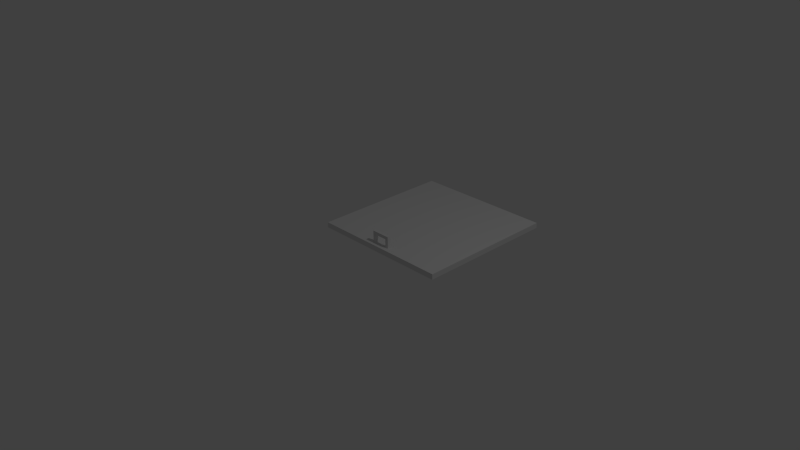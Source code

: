 # Source: trap_door.blend  (saved by Blender 2.76.0; exported with 4.5.12 LTS)
import bpy
from mathutils import Matrix  # noqa: F401  (used for matrix-valued properties, if any)

bpy.ops.wm.read_factory_settings(use_empty=True)
scene = bpy.context.scene
scene.name = 'Scene'

# ---- collections
col_collection_1 = bpy.data.collections.new('Collection 1'); scene.collection.children.link(col_collection_1)

# ---- materials (node trees are filled in below, after node groups)
mat_material = bpy.data.materials.new('Material')
mat_material.alpha_threshold = 0.0
mat_material.use_transparent_shadow = False
mat_material.roughness = 0.5
mat_material.line_color = (0.0, 0.0, 0.0, 1.0)

# ---- material node trees

# ---- world
world_world = bpy.data.worlds.new('World'); scene.world = world_world
world_world.color = (0.05088, 0.05088, 0.05088)
world_world.use_sun_shadow = False
world_world.sun_shadow_jitter_overblur = 0.0
world_world.cycles.sampling_method = 'MANUAL'
world_world.cycles.sample_map_resolution = 256

# ---- cameras
cam_camera = bpy.data.cameras.new('Camera')
cam_camera.clip_end = 100.0
cam_camera.lens = 35.0
cam_camera.sensor_width = 32.0
cam_camera.sensor_height = 18.0
cam_camera.ortho_scale = 7.314
cam_camera.dof.focus_distance = 0.0
cam_camera.dof.aperture_fstop = 128.0

# ---- lights
light_lamp = bpy.data.lights.new('Lamp', 'POINT')
light_lamp.transmission_factor = 0.0
light_lamp.cutoff_distance = 30.0
light_lamp.energy = 100.0
light_lamp.shadow_buffer_clip_start = 1.001
light_lamp.shadow_soft_size = 0.1
light_lamp.shadow_maximum_resolution = 0.006
light_lamp.use_absolute_resolution = True
light_lamp.cycles.use_multiple_importance_sampling = False

# ---- meshes
me_cube = bpy.data.meshes.new('Cube')
me_cube.from_pydata([(-0.9979, 0.05882, 0.08468), (1.002, 0.05882, 0.08468), (-0.9979, 2.059, 0.08468), (1.002, 2.059, 0.08468), (1.002, 2.059, 0.008451), (-0.9979, 2.059, 0.008451), (1.002, 0.05882, 0.008451), (-0.9979, 0.05882, 0.008451), (-0.136, 0.1232, 0.02366), (-0.136, 0.1232, 0.2023), (-0.136, 0.1679, 0.02366), (-0.136, 0.1679, 0.2023), (-0.09059, 0.1232, 0.02366), (-0.09059, 0.1232, 0.2023), (-0.09059, 0.1679, 0.02366), (-0.09059, 0.1679, 0.2023), (0.09157, 0.1232, 0.02366), (0.09157, 0.1232, 0.2023), (0.09157, 0.1679, 0.02366), (0.09157, 0.1679, 0.2023), (0.137, 0.1232, 0.02366), (0.137, 0.1232, 0.2023), (0.137, 0.1679, 0.02366), (0.137, 0.1679, 0.2023), (-0.136, 0.1232, 0.2471), (-0.136, 0.1679, 0.2471), (-0.09059, 0.1679, 0.2471), (-0.09059, 0.1232, 0.2471), (0.09157, 0.1232, 0.2471), (0.09157, 0.1679, 0.2471), (0.137, 0.1679, 0.2471), (0.137, 0.1232, 0.2471)], [], [(6, 4, 3, 1), (5, 7, 0, 2), (4, 5, 2, 3), (7, 6, 1, 0), (0, 1, 3, 2), (7, 5, 4, 6), (9, 11, 10, 8), (11, 15, 14, 10), (15, 13, 12, 14), (13, 9, 8, 12), (8, 10, 14, 12), (19, 15, 26, 29), (17, 19, 18, 16), (19, 23, 22, 18), (23, 21, 20, 22), (21, 17, 16, 20), (16, 18, 22, 20), (15, 11, 25, 26), (21, 23, 30, 31), (27, 26, 25, 24), (31, 30, 29, 28), (27, 28, 29, 26), (17, 21, 31, 28), (23, 19, 29, 30), (13, 17, 28, 27), (11, 9, 24, 25), (9, 13, 27, 24), (15, 19, 17, 13)])
me_cube.materials.append(mat_material)
me_cube.use_remesh_preserve_volume = False
me_cube.use_remesh_preserve_attributes = False
me_cube.use_mirror_vertex_groups = False
me_cube.update()

# ---- objects
ob_cube = bpy.data.objects.new('Cube', me_cube)
ob_lamp = bpy.data.objects.new('Lamp', light_lamp)
ob_camera = bpy.data.objects.new('Camera', cam_camera)

# ---- transforms, parenting, visibility, modifiers, constraints
ob_cube.location = (0.0, 0.0, 0.0)
ob_cube.lock_rotations_4d = False
ob_cube.empty_display_type = 'ARROWS'
ob_cube.lineart.crease_threshold = 0.0
ob_lamp.location = (4.076, 1.005, 5.904)
ob_lamp.rotation_euler = (0.6503, 0.05522, 1.866)
ob_lamp.lock_rotations_4d = False
ob_lamp.empty_display_type = 'ARROWS'
ob_lamp.color = (0.0, 0.0, 0.0, 0.0)
ob_lamp.lineart.crease_threshold = 0.0
ob_camera.location = (7.481, -6.508, 5.344)
ob_camera.rotation_euler = (1.109, 0.01082, 0.8149)
ob_camera.lock_rotations_4d = False
ob_camera.empty_display_type = 'ARROWS'
ob_camera.color = (0.0, 0.0, 0.0, 0.0)
ob_camera.display_type = 'WIRE'
ob_camera.lineart.crease_threshold = 0.0

# ---- collection membership
col_collection_1.objects.link(ob_cube)
col_collection_1.objects.link(ob_lamp)
col_collection_1.objects.link(ob_camera)

# ---- scene / render settings (as saved in the file)
scene.camera = ob_camera
scene.frame_start = 1; scene.frame_end = 250; scene.frame_set(1)
scene.render.engine = 'BLENDER_EEVEE_NEXT'
scene.render.resolution_percentage = 50
scene.render.dither_intensity = 0.0
scene.cycles.use_denoising = False
scene.cycles.samples = 10
scene.cycles.sampling_pattern = 'TABULATED_SOBOL'
scene.cycles.light_sampling_threshold = 0.0
scene.cycles.use_adaptive_sampling = False
scene.cycles.use_light_tree = False
scene.cycles.blur_glossy = 0.0
scene.cycles.pixel_filter_type = 'GAUSSIAN'
scene.cycles.sample_clamp_indirect = 0.0
scene.view_settings.view_transform = 'Standard'
bpy.context.view_layer.update()
